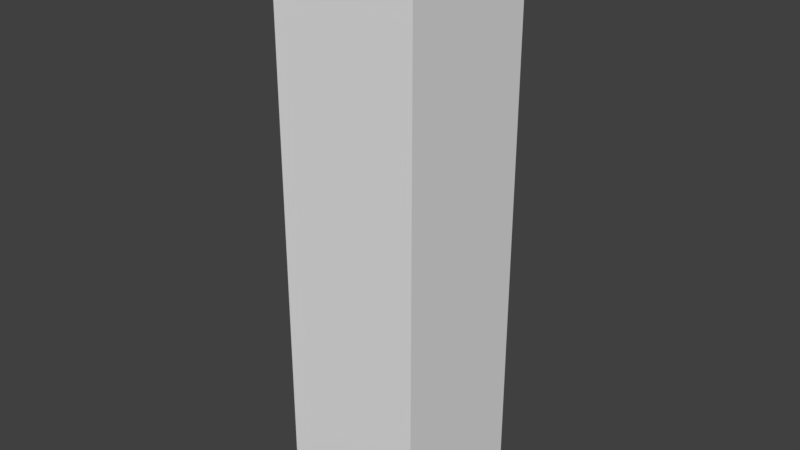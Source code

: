 # Source: Church_Corner_1x4x0.2.blend  (saved by Blender 2.79.6; exported with 4.5.12 LTS)
import bpy
from mathutils import Matrix  # noqa: F401  (used for matrix-valued properties, if any)

bpy.ops.wm.read_factory_settings(use_empty=True)
scene = bpy.context.scene
scene.name = 'Scene'

# ---- collections
col_collection_1 = bpy.data.collections.new('Collection 1'); scene.collection.children.link(col_collection_1)

# ---- world
world_world = bpy.data.worlds.new('World'); scene.world = world_world
world_world.color = (0.05088, 0.05088, 0.05088)
world_world.use_sun_shadow = False
world_world.sun_shadow_jitter_overblur = 0.0
world_world.cycles.sampling_method = 'MANUAL'

# ---- meshes
me_church_corner_1x4x0_2 = bpy.data.meshes.new('Church Corner 1x4x0.2')
me_church_corner_1x4x0_2.from_pydata([(0.0, 1.0, 0.0), (3.577e-08, 1.0, 4.0), (0.2, 1.0, -2.981e-09), (0.2, 1.0, 4.0), (0.2, 0.2, -2.981e-09), (1.0, 0.2, 0.0), (1.0, 0.2, 4.0), (0.2, 0.2, 4.0), (1.0, -4.47e-08, -2.981e-09), (1.0, -7.451e-08, 4.0), (-8.882e-16, -2.98e-08, 4.0), (0.0, 0.0, -2.981e-09)], [], [(0, 1, 3, 2), (7, 6, 5, 4), (11, 8, 9, 10), (4, 2, 3, 7), (5, 6, 9, 8), (3, 1, 10, 9, 6, 7), (0, 11, 10, 1), (2, 4, 5, 8, 11, 0)])
me_church_corner_1x4x0_2.use_remesh_preserve_volume = False
me_church_corner_1x4x0_2.use_remesh_preserve_attributes = False
me_church_corner_1x4x0_2.use_mirror_vertex_groups = False
me_church_corner_1x4x0_2.update()

# ---- objects
ob_church_corner_1x4x0_2 = bpy.data.objects.new('Church Corner 1x4x0.2', me_church_corner_1x4x0_2)

# ---- transforms, parenting, visibility, modifiers, constraints
ob_church_corner_1x4x0_2.location = (0.0, 0.0, 0.0)
ob_church_corner_1x4x0_2.rotation_euler = (0.0, -0.0, 1.571)
ob_church_corner_1x4x0_2.lineart.crease_threshold = 0.0

# ---- collection membership
col_collection_1.objects.link(ob_church_corner_1x4x0_2)

# ---- scene / render settings (as saved in the file)
scene.frame_start = 1; scene.frame_end = 250; scene.frame_set(1)
scene.render.engine = 'BLENDER_EEVEE_NEXT'
scene.render.resolution_percentage = 50
scene.render.dither_intensity = 0.0
scene.cycles.use_denoising = False
scene.cycles.samples = 128
scene.cycles.sampling_pattern = 'TABULATED_SOBOL'
scene.cycles.use_adaptive_sampling = False
scene.cycles.use_light_tree = False
scene.cycles.blur_glossy = 0.0
scene.cycles.sample_clamp_indirect = 0.0
scene.view_settings.view_transform = 'Standard'
bpy.context.view_layer.update()

# ---- added for rendering (the .blend has no active camera and no usable light): camera, sun
cam_auto = bpy.data.cameras.new('AutoCamera')
cam_auto.lens = 50.0
cam_auto.sensor_width = 36.0
cam_auto.clip_end = 1000.0
ob_auto_camera = bpy.data.objects.new('AutoCamera', cam_auto)
scene.collection.objects.link(ob_auto_camera)
ob_auto_camera.location = (3.4254, -4.21047, 5.14032)
ob_auto_camera.rotation_euler = (1.09748, -7.21219e-08, 0.694738)
scene.camera = ob_auto_camera
light_auto_sun = bpy.data.lights.new('AutoSun', 'SUN')
light_auto_sun.energy = 3.0
light_auto_sun.angle = 0.0523599
ob_auto_sun = bpy.data.objects.new('AutoSun', light_auto_sun)
scene.collection.objects.link(ob_auto_sun)
ob_auto_sun.rotation_euler = (0.872665, 0.174533, 0.523599)
bpy.context.view_layer.update()
